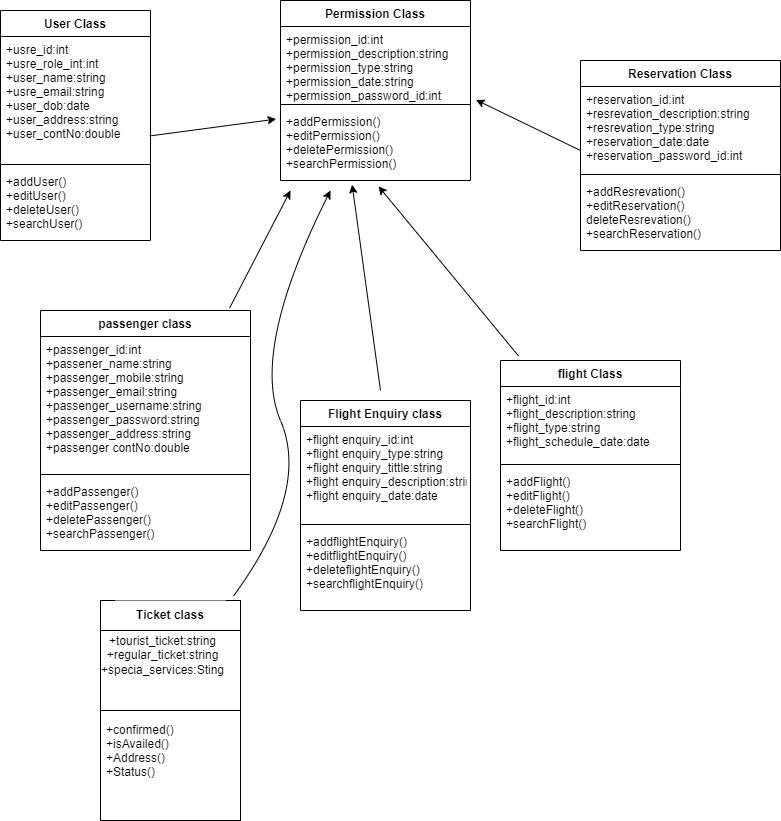

The diagram above was exported from draw.io. Its source (the exported page's mxGraphModel, read from the mxfile embedded in the PNG):
<mxGraphModel dx="1038" dy="513" grid="1" gridSize="10" guides="1" tooltips="1" connect="1" arrows="1" fold="1" page="1" pageScale="1" pageWidth="850" pageHeight="1100" math="0" shadow="0">
  <root>
    <mxCell id="0" />
    <mxCell id="1" parent="0" />
    <mxCell id="67QQUnO4Zdr-RzxBJAk9-1" value="Reservation Class" style="swimlane;fontStyle=1;align=center;verticalAlign=top;childLayout=stackLayout;horizontal=1;startSize=26;horizontalStack=0;resizeParent=1;resizeParentMax=0;resizeLast=0;collapsible=1;marginBottom=0;" vertex="1" parent="1">
      <mxGeometry x="620" y="80" width="200" height="190" as="geometry" />
    </mxCell>
    <mxCell id="67QQUnO4Zdr-RzxBJAk9-2" value="+reservation_id:int&#10;+resrevation_description:string&#10;+resrevation_type:string&#10;+reservation_date:date&#10;+reservation_password_id:int" style="text;strokeColor=none;fillColor=none;align=left;verticalAlign=top;spacingLeft=4;spacingRight=4;overflow=hidden;rotatable=0;points=[[0,0.5],[1,0.5]];portConstraint=eastwest;" vertex="1" parent="67QQUnO4Zdr-RzxBJAk9-1">
      <mxGeometry y="26" width="200" height="84" as="geometry" />
    </mxCell>
    <mxCell id="67QQUnO4Zdr-RzxBJAk9-3" value="" style="line;strokeWidth=1;fillColor=none;align=left;verticalAlign=middle;spacingTop=-1;spacingLeft=3;spacingRight=3;rotatable=0;labelPosition=right;points=[];portConstraint=eastwest;" vertex="1" parent="67QQUnO4Zdr-RzxBJAk9-1">
      <mxGeometry y="110" width="200" height="8" as="geometry" />
    </mxCell>
    <mxCell id="67QQUnO4Zdr-RzxBJAk9-4" value="+addResrevation()&#10;+editReservation()&#10;deleteResrevation()&#10;+searchReservation()" style="text;strokeColor=none;fillColor=none;align=left;verticalAlign=top;spacingLeft=4;spacingRight=4;overflow=hidden;rotatable=0;points=[[0,0.5],[1,0.5]];portConstraint=eastwest;" vertex="1" parent="67QQUnO4Zdr-RzxBJAk9-1">
      <mxGeometry y="118" width="200" height="72" as="geometry" />
    </mxCell>
    <mxCell id="67QQUnO4Zdr-RzxBJAk9-5" value="Permission Class" style="swimlane;fontStyle=1;align=center;verticalAlign=top;childLayout=stackLayout;horizontal=1;startSize=26;horizontalStack=0;resizeParent=1;resizeParentMax=0;resizeLast=0;collapsible=1;marginBottom=0;" vertex="1" parent="1">
      <mxGeometry x="320" y="20" width="190" height="180" as="geometry" />
    </mxCell>
    <mxCell id="67QQUnO4Zdr-RzxBJAk9-6" value="+permission_id:int&#10;+permission_description:string&#10;+permission_type:string&#10;+permission_date:string&#10;+permission_password_id:int" style="text;strokeColor=none;fillColor=none;align=left;verticalAlign=top;spacingLeft=4;spacingRight=4;overflow=hidden;rotatable=0;points=[[0,0.5],[1,0.5]];portConstraint=eastwest;" vertex="1" parent="67QQUnO4Zdr-RzxBJAk9-5">
      <mxGeometry y="26" width="190" height="74" as="geometry" />
    </mxCell>
    <mxCell id="67QQUnO4Zdr-RzxBJAk9-7" value="" style="line;strokeWidth=1;fillColor=none;align=left;verticalAlign=middle;spacingTop=-1;spacingLeft=3;spacingRight=3;rotatable=0;labelPosition=right;points=[];portConstraint=eastwest;" vertex="1" parent="67QQUnO4Zdr-RzxBJAk9-5">
      <mxGeometry y="100" width="190" height="8" as="geometry" />
    </mxCell>
    <mxCell id="67QQUnO4Zdr-RzxBJAk9-8" value="+addPermission()&#10;+editPermission()&#10;+deletePermission()&#10;+searchPermission()" style="text;strokeColor=none;fillColor=none;align=left;verticalAlign=top;spacingLeft=4;spacingRight=4;overflow=hidden;rotatable=0;points=[[0,0.5],[1,0.5]];portConstraint=eastwest;" vertex="1" parent="67QQUnO4Zdr-RzxBJAk9-5">
      <mxGeometry y="108" width="190" height="72" as="geometry" />
    </mxCell>
    <mxCell id="67QQUnO4Zdr-RzxBJAk9-9" value="User Class" style="swimlane;fontStyle=1;align=center;verticalAlign=top;childLayout=stackLayout;horizontal=1;startSize=26;horizontalStack=0;resizeParent=1;resizeParentMax=0;resizeLast=0;collapsible=1;marginBottom=0;" vertex="1" parent="1">
      <mxGeometry x="40" y="30" width="150" height="230" as="geometry" />
    </mxCell>
    <mxCell id="67QQUnO4Zdr-RzxBJAk9-10" value="+usre_id:int&#10;+usre_role_int:int&#10;+user_name:string&#10;+usre_email:string&#10;+user_dob:date&#10;+user_address:string&#10;+user_contNo:double" style="text;strokeColor=none;fillColor=none;align=left;verticalAlign=top;spacingLeft=4;spacingRight=4;overflow=hidden;rotatable=0;points=[[0,0.5],[1,0.5]];portConstraint=eastwest;" vertex="1" parent="67QQUnO4Zdr-RzxBJAk9-9">
      <mxGeometry y="26" width="150" height="124" as="geometry" />
    </mxCell>
    <mxCell id="67QQUnO4Zdr-RzxBJAk9-11" value="" style="line;strokeWidth=1;fillColor=none;align=left;verticalAlign=middle;spacingTop=-1;spacingLeft=3;spacingRight=3;rotatable=0;labelPosition=right;points=[];portConstraint=eastwest;" vertex="1" parent="67QQUnO4Zdr-RzxBJAk9-9">
      <mxGeometry y="150" width="150" height="8" as="geometry" />
    </mxCell>
    <mxCell id="67QQUnO4Zdr-RzxBJAk9-12" value="+addUser()&#10;+editUser()&#10;+deleteUser()&#10;+searchUser()" style="text;strokeColor=none;fillColor=none;align=left;verticalAlign=top;spacingLeft=4;spacingRight=4;overflow=hidden;rotatable=0;points=[[0,0.5],[1,0.5]];portConstraint=eastwest;" vertex="1" parent="67QQUnO4Zdr-RzxBJAk9-9">
      <mxGeometry y="158" width="150" height="72" as="geometry" />
    </mxCell>
    <mxCell id="67QQUnO4Zdr-RzxBJAk9-13" value="passenger class" style="swimlane;fontStyle=1;align=center;verticalAlign=top;childLayout=stackLayout;horizontal=1;startSize=26;horizontalStack=0;resizeParent=1;resizeParentMax=0;resizeLast=0;collapsible=1;marginBottom=0;" vertex="1" parent="1">
      <mxGeometry x="80" y="330" width="210" height="240" as="geometry" />
    </mxCell>
    <mxCell id="67QQUnO4Zdr-RzxBJAk9-14" value="+passenger_id:int&#10;+passener_name:string&#10;+passenger_mobile:string&#10;+passenger_email:string&#10;+passenger_username:string&#10;+passenger_password:string&#10;+passenger_address:string&#10;+passenger contNo:double" style="text;strokeColor=none;fillColor=none;align=left;verticalAlign=top;spacingLeft=4;spacingRight=4;overflow=hidden;rotatable=0;points=[[0,0.5],[1,0.5]];portConstraint=eastwest;" vertex="1" parent="67QQUnO4Zdr-RzxBJAk9-13">
      <mxGeometry y="26" width="210" height="134" as="geometry" />
    </mxCell>
    <mxCell id="67QQUnO4Zdr-RzxBJAk9-15" value="" style="line;strokeWidth=1;fillColor=none;align=left;verticalAlign=middle;spacingTop=-1;spacingLeft=3;spacingRight=3;rotatable=0;labelPosition=right;points=[];portConstraint=eastwest;" vertex="1" parent="67QQUnO4Zdr-RzxBJAk9-13">
      <mxGeometry y="160" width="210" height="8" as="geometry" />
    </mxCell>
    <mxCell id="67QQUnO4Zdr-RzxBJAk9-16" value="+addPassenger()&#10;+editPassenger()&#10;+deletePassenger()&#10;+searchPassenger()" style="text;strokeColor=none;fillColor=none;align=left;verticalAlign=top;spacingLeft=4;spacingRight=4;overflow=hidden;rotatable=0;points=[[0,0.5],[1,0.5]];portConstraint=eastwest;" vertex="1" parent="67QQUnO4Zdr-RzxBJAk9-13">
      <mxGeometry y="168" width="210" height="72" as="geometry" />
    </mxCell>
    <mxCell id="67QQUnO4Zdr-RzxBJAk9-17" value="flight Class" style="swimlane;fontStyle=1;align=center;verticalAlign=top;childLayout=stackLayout;horizontal=1;startSize=26;horizontalStack=0;resizeParent=1;resizeParentMax=0;resizeLast=0;collapsible=1;marginBottom=0;" vertex="1" parent="1">
      <mxGeometry x="540" y="380" width="180" height="190" as="geometry" />
    </mxCell>
    <mxCell id="67QQUnO4Zdr-RzxBJAk9-18" value="+flight_id:int&#10;+flight_description:string&#10;+flight_type:string&#10;+flight_schedule_date:date" style="text;strokeColor=none;fillColor=none;align=left;verticalAlign=top;spacingLeft=4;spacingRight=4;overflow=hidden;rotatable=0;points=[[0,0.5],[1,0.5]];portConstraint=eastwest;" vertex="1" parent="67QQUnO4Zdr-RzxBJAk9-17">
      <mxGeometry y="26" width="180" height="74" as="geometry" />
    </mxCell>
    <mxCell id="67QQUnO4Zdr-RzxBJAk9-19" value="" style="line;strokeWidth=1;fillColor=none;align=left;verticalAlign=middle;spacingTop=-1;spacingLeft=3;spacingRight=3;rotatable=0;labelPosition=right;points=[];portConstraint=eastwest;" vertex="1" parent="67QQUnO4Zdr-RzxBJAk9-17">
      <mxGeometry y="100" width="180" height="8" as="geometry" />
    </mxCell>
    <mxCell id="67QQUnO4Zdr-RzxBJAk9-20" value="+addFlight()&#10;+editFlight()&#10;+deleteFlight()&#10;+searchFlight()" style="text;strokeColor=none;fillColor=none;align=left;verticalAlign=top;spacingLeft=4;spacingRight=4;overflow=hidden;rotatable=0;points=[[0,0.5],[1,0.5]];portConstraint=eastwest;" vertex="1" parent="67QQUnO4Zdr-RzxBJAk9-17">
      <mxGeometry y="108" width="180" height="82" as="geometry" />
    </mxCell>
    <mxCell id="67QQUnO4Zdr-RzxBJAk9-21" value="Flight Enquiry class" style="swimlane;fontStyle=1;align=center;verticalAlign=top;childLayout=stackLayout;horizontal=1;startSize=26;horizontalStack=0;resizeParent=1;resizeParentMax=0;resizeLast=0;collapsible=1;marginBottom=0;" vertex="1" parent="1">
      <mxGeometry x="340" y="420" width="170" height="210" as="geometry">
        <mxRectangle x="550" y="650" width="150" height="26" as="alternateBounds" />
      </mxGeometry>
    </mxCell>
    <mxCell id="67QQUnO4Zdr-RzxBJAk9-22" value="+flight enquiry_id:int&#10;+flight enquiry_type:string&#10;+flight enquiry_tittle:string&#10;+flight enquiry_description:string&#10;+flight enquiry_date:date" style="text;strokeColor=none;fillColor=none;align=left;verticalAlign=top;spacingLeft=4;spacingRight=4;overflow=hidden;rotatable=0;points=[[0,0.5],[1,0.5]];portConstraint=eastwest;" vertex="1" parent="67QQUnO4Zdr-RzxBJAk9-21">
      <mxGeometry y="26" width="170" height="94" as="geometry" />
    </mxCell>
    <mxCell id="67QQUnO4Zdr-RzxBJAk9-23" value="" style="line;strokeWidth=1;fillColor=none;align=left;verticalAlign=middle;spacingTop=-1;spacingLeft=3;spacingRight=3;rotatable=0;labelPosition=right;points=[];portConstraint=eastwest;" vertex="1" parent="67QQUnO4Zdr-RzxBJAk9-21">
      <mxGeometry y="120" width="170" height="8" as="geometry" />
    </mxCell>
    <mxCell id="67QQUnO4Zdr-RzxBJAk9-24" value="+addflightEnquiry()&#10;+editflightEnquiry()&#10;+deleteflightEnquiry()&#10;+searchflightEnquiry()" style="text;strokeColor=none;fillColor=none;align=left;verticalAlign=top;spacingLeft=4;spacingRight=4;overflow=hidden;rotatable=0;points=[[0,0.5],[1,0.5]];portConstraint=eastwest;" vertex="1" parent="67QQUnO4Zdr-RzxBJAk9-21">
      <mxGeometry y="128" width="170" height="82" as="geometry" />
    </mxCell>
    <mxCell id="iwyx04FD7M0pQNmEy-G1-1" value="" style="rounded=0;whiteSpace=wrap;html=1;fontFamily=Helvetica;fontSize=12;fontColor=default;startSize=26;strokeColor=default;fillColor=default;verticalAlign=top;fontStyle=1;" vertex="1" parent="1">
      <mxGeometry x="140" y="620" width="140" height="220" as="geometry" />
    </mxCell>
    <mxCell id="iwyx04FD7M0pQNmEy-G1-5" value="&lt;span style=&quot;font-weight: 700&quot;&gt;Ticket class&lt;/span&gt;" style="text;html=1;strokeColor=none;fillColor=default;align=center;verticalAlign=middle;whiteSpace=wrap;rounded=0;fontFamily=Helvetica;fontSize=12;fontColor=default;startSize=26;" vertex="1" parent="1">
      <mxGeometry x="155" y="620" width="110" height="30" as="geometry" />
    </mxCell>
    <mxCell id="iwyx04FD7M0pQNmEy-G1-7" value="" style="endArrow=none;html=1;rounded=0;fontFamily=Helvetica;fontSize=12;fontColor=default;startSize=26;" edge="1" parent="1" source="iwyx04FD7M0pQNmEy-G1-1">
      <mxGeometry width="50" height="50" relative="1" as="geometry">
        <mxPoint x="250" y="700" as="sourcePoint" />
        <mxPoint x="280" y="650" as="targetPoint" />
        <Array as="points">
          <mxPoint x="140" y="650" />
        </Array>
      </mxGeometry>
    </mxCell>
    <mxCell id="iwyx04FD7M0pQNmEy-G1-12" value="" style="endArrow=classic;html=1;rounded=0;fontFamily=Helvetica;fontSize=12;fontColor=default;startSize=26;exitX=0.995;exitY=0.802;exitDx=0;exitDy=0;exitPerimeter=0;entryX=-0.023;entryY=0.147;entryDx=0;entryDy=0;entryPerimeter=0;" edge="1" parent="1" source="67QQUnO4Zdr-RzxBJAk9-10" target="67QQUnO4Zdr-RzxBJAk9-8">
      <mxGeometry width="50" height="50" relative="1" as="geometry">
        <mxPoint x="280" y="260" as="sourcePoint" />
        <mxPoint x="330" y="210" as="targetPoint" />
      </mxGeometry>
    </mxCell>
    <mxCell id="iwyx04FD7M0pQNmEy-G1-13" value="" style="endArrow=classic;html=1;rounded=0;fontFamily=Helvetica;fontSize=12;fontColor=default;startSize=26;exitX=0;exitY=0.762;exitDx=0;exitDy=0;exitPerimeter=0;entryX=1.029;entryY=0.992;entryDx=0;entryDy=0;entryPerimeter=0;" edge="1" parent="1" source="67QQUnO4Zdr-RzxBJAk9-2" target="67QQUnO4Zdr-RzxBJAk9-6">
      <mxGeometry width="50" height="50" relative="1" as="geometry">
        <mxPoint x="280" y="260" as="sourcePoint" />
        <mxPoint x="330" y="210" as="targetPoint" />
      </mxGeometry>
    </mxCell>
    <mxCell id="iwyx04FD7M0pQNmEy-G1-14" value="" style="endArrow=classic;html=1;rounded=0;fontFamily=Helvetica;fontSize=12;fontColor=default;startSize=26;exitX=0.901;exitY=-0.011;exitDx=0;exitDy=0;exitPerimeter=0;" edge="1" parent="1" source="67QQUnO4Zdr-RzxBJAk9-13">
      <mxGeometry width="50" height="50" relative="1" as="geometry">
        <mxPoint x="280" y="260" as="sourcePoint" />
        <mxPoint x="330" y="210" as="targetPoint" />
      </mxGeometry>
    </mxCell>
    <mxCell id="iwyx04FD7M0pQNmEy-G1-15" value="" style="endArrow=classic;html=1;rounded=0;fontFamily=Helvetica;fontSize=12;fontColor=default;startSize=26;exitX=0.1;exitY=-0.024;exitDx=0;exitDy=0;exitPerimeter=0;entryX=0.516;entryY=1.081;entryDx=0;entryDy=0;entryPerimeter=0;" edge="1" parent="1" source="67QQUnO4Zdr-RzxBJAk9-17" target="67QQUnO4Zdr-RzxBJAk9-8">
      <mxGeometry width="50" height="50" relative="1" as="geometry">
        <mxPoint x="280" y="360" as="sourcePoint" />
        <mxPoint x="330" y="310" as="targetPoint" />
      </mxGeometry>
    </mxCell>
    <mxCell id="iwyx04FD7M0pQNmEy-G1-17" value="" style="endArrow=classic;html=1;rounded=0;fontFamily=Helvetica;fontSize=12;fontColor=default;startSize=26;entryX=0.377;entryY=1.058;entryDx=0;entryDy=0;entryPerimeter=0;" edge="1" parent="1" target="67QQUnO4Zdr-RzxBJAk9-8">
      <mxGeometry width="50" height="50" relative="1" as="geometry">
        <mxPoint x="420" y="410" as="sourcePoint" />
        <mxPoint x="330" y="310" as="targetPoint" />
      </mxGeometry>
    </mxCell>
    <mxCell id="iwyx04FD7M0pQNmEy-G1-19" value="+tourist_ticket:string&lt;br&gt;+regular_ticket:string&lt;br&gt;+specia_services:Sting" style="text;html=1;strokeColor=none;fillColor=none;align=center;verticalAlign=middle;whiteSpace=wrap;rounded=0;fontFamily=Helvetica;fontSize=12;fontColor=default;startSize=26;" vertex="1" parent="1">
      <mxGeometry x="140" y="650" width="125" height="50" as="geometry" />
    </mxCell>
    <mxCell id="iwyx04FD7M0pQNmEy-G1-22" value="" style="endArrow=none;html=1;rounded=0;fontFamily=Helvetica;fontSize=12;fontColor=default;startSize=26;exitX=0;exitY=0.5;exitDx=0;exitDy=0;entryX=1;entryY=0.5;entryDx=0;entryDy=0;" edge="1" parent="1" source="iwyx04FD7M0pQNmEy-G1-1" target="iwyx04FD7M0pQNmEy-G1-1">
      <mxGeometry width="50" height="50" relative="1" as="geometry">
        <mxPoint x="230" y="755" as="sourcePoint" />
        <mxPoint x="280" y="705" as="targetPoint" />
      </mxGeometry>
    </mxCell>
    <mxCell id="iwyx04FD7M0pQNmEy-G1-23" value="+confirmed()&#10;+isAvailed()&#10;+Address()&#10;+Status()" style="text;strokeColor=none;fillColor=none;align=left;verticalAlign=middle;spacingLeft=4;spacingRight=4;overflow=hidden;points=[[0,0.5],[1,0.5]];portConstraint=eastwest;rotatable=0;fontFamily=Helvetica;fontSize=12;fontColor=default;startSize=26;" vertex="1" parent="1">
      <mxGeometry x="140" y="740" width="90" height="60" as="geometry" />
    </mxCell>
    <mxCell id="iwyx04FD7M0pQNmEy-G1-25" value="" style="curved=1;endArrow=classic;html=1;rounded=0;fontFamily=Helvetica;fontSize=12;fontColor=default;startSize=26;exitX=0.951;exitY=-0.021;exitDx=0;exitDy=0;exitPerimeter=0;" edge="1" parent="1" source="iwyx04FD7M0pQNmEy-G1-1">
      <mxGeometry width="50" height="50" relative="1" as="geometry">
        <mxPoint x="250" y="420" as="sourcePoint" />
        <mxPoint x="370" y="210" as="targetPoint" />
        <Array as="points">
          <mxPoint x="350" y="510" />
          <mxPoint x="290" y="370" />
        </Array>
      </mxGeometry>
    </mxCell>
  </root>
</mxGraphModel>